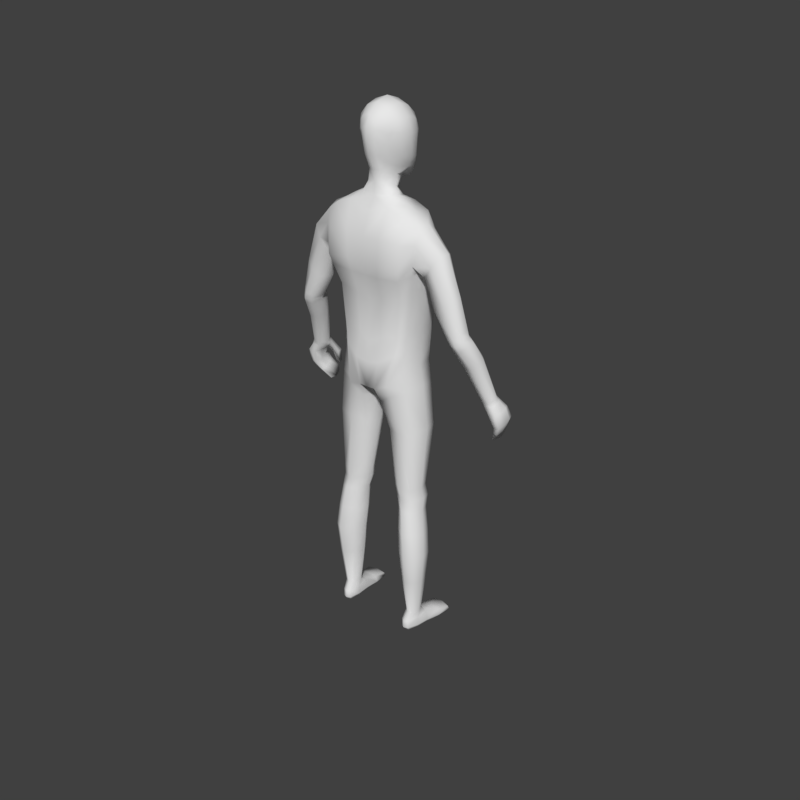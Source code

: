 # Source: Character_04.blend  (saved by Blender 2.79.0; exported with 4.5.12 LTS)
import bpy
from mathutils import Matrix  # noqa: F401  (used for matrix-valued properties, if any)

bpy.ops.wm.read_factory_settings(use_empty=True)
scene = bpy.context.scene
scene.name = 'Scene'

# ---- collections
col_collection_1 = bpy.data.collections.new('Collection 1'); scene.collection.children.link(col_collection_1)
col_collection_2 = bpy.data.collections.new('Collection 2'); scene.collection.children.link(col_collection_2)

# ---- materials (node trees are filled in below, after node groups)
mat_material = bpy.data.materials.new('Material')
mat_material.alpha_threshold = 0.0
mat_material.roughness = 0.5
mat_material.line_color = (0.0, 0.0, 0.0, 1.0)

# ---- material node trees

# ---- world
world_world = bpy.data.worlds.new('World'); scene.world = world_world
world_world.color = (0.05088, 0.05088, 0.05088)
world_world.use_sun_shadow = False
world_world.sun_shadow_jitter_overblur = 0.0
world_world.cycles.sampling_method = 'MANUAL'

# ---- meshes
me_cube = bpy.data.meshes.new('Cube')
me_cube.from_pydata([(0.1289, 0.07936, 1.073), (0.1359, -0.05764, 1.082), (0.1897, 0.07132, 1.588), (0.1892, -0.009657, 1.576), (0.0, 0.1133, 0.997), (0.0, -0.06854, 0.9766), (0.0, 0.09311, 1.618), (0.0, -0.03874, 1.619), (0.1344, 0.06094, 1.211), (0.1529, 0.06337, 1.358), (0.1746, 0.08427, 1.466), (0.1378, -0.06696, 1.212), (0.1572, -0.06236, 1.361), (0.0, 0.1016, 1.166), (0.0, 0.08767, 1.31), (0.0, 0.1228, 1.466), (0.0, -0.1216, 1.47), (0.0, -0.1053, 1.31), (0.0, -0.1131, 1.166), (0.03211, 0.1127, 0.9974), (0.02969, -0.06576, 0.9825), (0.07578, 0.09348, 1.644), (0.08546, -0.03874, 1.641), (0.04844, -0.1131, 1.177), (0.0477, -0.1053, 1.324), (0.06509, -0.1216, 1.47), (0.06315, 0.1285, 1.457), (0.05078, 0.09309, 1.325), (0.04552, 0.08838, 1.186), (0.0, 0.06274, 1.71), (0.0, -0.02578, 1.674), (0.02537, 0.06274, 1.707), (0.02913, -0.02578, 1.674), (0.1659, 0.06306, 0.07895), (0.1737, 0.02172, 0.08113), (0.13, 0.05376, 0.07957), (0.1322, 0.01327, 0.08176), (0.04158, 0.08703, 0.9408), (0.0394, -0.05423, 0.941), (0.149, -0.05646, 1.004), (0.1414, 0.07456, 1.001), (0.0, -0.1057, 1.072), (0.1323, 0.06918, 1.146), (0.1371, -0.06322, 1.147), (0.0, 0.1125, 1.092), (0.04707, -0.1057, 1.08), (0.04707, 0.1121, 1.1), (0.07705, 0.05449, 0.6127), (0.0751, -0.01233, 0.6105), (0.1615, -0.01396, 0.6096), (0.1556, 0.06536, 0.6097), (0.0945, 0.05589, 0.5253), (0.09276, -0.00801, 0.5223), (0.1708, -0.007631, 0.5198), (0.1656, 0.06708, 0.5211), (0.05085, -0.03846, 0.8155), (0.1681, -0.05267, 0.8434), (0.1601, 0.06841, 0.8421), (0.05343, 0.05295, 0.8214), (0.1091, 0.07383, 0.3445), (0.1076, 0.0002193, 0.3426), (0.1955, 0.006061, 0.3402), (0.1901, 0.08151, 0.3437), (0.08026, -0.01594, 0.5674), (0.1683, -0.0205, 0.5656), (0.1624, 0.05759, 0.5661), (0.08226, 0.05018, 0.5699), (0.08346, 0.1111, 1.02), (0.08281, -0.06961, 1.028), (0.143, 0.0833, 1.621), (0.1437, -0.03496, 1.618), (0.1151, -0.1044, 1.198), (0.1281, -0.09695, 1.344), (0.1523, -0.1043, 1.452), (0.1499, 0.125, 1.449), (0.1258, 0.09036, 1.341), (0.113, 0.08835, 1.2), (0.1494, 0.06956, 0.0777), (0.1552, 0.01016, 0.07975), (0.09184, 0.09413, 0.9771), (0.09174, -0.07608, 0.9735), (0.1014, 0.09487, 1.13), (0.1028, -0.09897, 1.11), (0.1181, 0.08562, 0.6101), (0.1195, -0.04193, 0.6101), (0.1325, 0.08734, 0.5264), (0.133, -0.03486, 0.5191), (0.1102, -0.07321, 0.8265), (0.1087, 0.07677, 0.8313), (0.155, 0.1041, 0.3459), (0.1551, -0.02104, 0.3405), (0.1253, -0.04831, 0.5664), (0.1244, 0.07806, 0.5685), (0.1464, 0.002231, 1.086), (0.1956, 0.03093, 1.603), (0.0, 0.01272, 0.9786), (0.146, -0.009448, 1.212), (0.1656, -0.005741, 1.361), (0.1867, 0.0163, 1.455), (0.01319, 0.01541, 0.9769), (0.1144, 0.02948, 1.645), (0.05681, 0.02268, 1.694), (0.1768, 0.04179, 0.07964), (0.121, 0.02828, 0.08079), (0.1598, 0.002507, 1.008), (0.02274, 0.01253, 0.9326), (0.1463, -0.003708, 1.149), (0.1712, 0.02084, 0.6105), (0.06019, 0.01983, 0.6112), (0.1802, 0.02535, 0.5205), (0.07863, 0.0218, 0.5228), (0.03239, 0.005099, 0.816), (0.1797, 0.003204, 0.8452), (0.205, 0.04764, 0.341), (0.09158, 0.02901, 0.3433), (0.06536, 0.01869, 0.5674), (0.178, 0.01513, 0.5666), (0.1321, 0.08184, 0.01684), (0.1445, 0.02625, 1.627), (0.1879, 0.08619, 1.538), (0.1879, -0.03295, 1.525), (0.0, 0.1199, 1.54), (0.0, -0.09158, 1.54), (0.06639, 0.1256, 1.54), (0.06477, -0.09158, 1.536), (0.1481, -0.07458, 1.538), (0.1464, 0.118, 1.538), (0.1785, -0.02745, 1.475), (0.2394, 0.07243, 1.473), (0.2653, 0.06047, 1.511), (0.2327, -0.02344, 1.465), (0.2586, -0.004695, 1.504), (0.2769, 0.02796, 1.517), (0.2065, 0.01659, 1.417), (0.2144, -0.01386, 1.433), (0.211, 0.0627, 1.429), (0.4004, -0.04627, 0.9998), (0.3368, 0.06006, 1.221), (0.352, 0.04394, 1.238), (0.3094, -0.01196, 1.256), (0.3277, -0.007272, 1.257), (0.3561, 0.01371, 1.248), (0.2904, 0.01774, 1.221), (0.2946, -0.007695, 1.248), (0.3108, 0.05526, 1.22), (0.3141, -0.02754, 1.141), (0.4145, -0.06115, 1.008), (0.3776, -0.0982, 1.013), (0.4001, -0.09062, 1.014), (0.414, -0.07573, 1.013), (0.3621, -0.07287, 0.9971), (0.3656, -0.09092, 1.001), (0.3727, -0.04625, 0.9982), (0.3308, 0.004004, 1.13), (0.3647, 0.00653, 1.131), (0.3819, -0.005511, 1.151), (0.3222, -0.04892, 1.156), (0.3413, -0.05754, 1.162), (0.3678, -0.04856, 1.164), (0.3859, -0.03093, 1.159), (0.2457, -0.008101, 1.339), (0.2349, 0.01736, 1.321), (0.248, 0.05936, 1.322), (0.2892, 0.06576, 1.346), (0.2682, -0.02111, 1.358), (0.2996, -0.006287, 1.376), (0.3232, 0.02076, 1.378), (0.3161, 0.05246, 1.369), (0.3868, -0.162, 0.8608), (0.3755, -0.1111, 0.9967), (0.3781, -0.1072, 0.8303), (0.3793, -0.04836, 0.9827), (0.3966, -0.162, 0.8608), (0.4081, -0.1011, 0.9982), (0.3861, -0.1072, 0.829), (0.4108, -0.04836, 0.9874), (0.419, -0.1306, 0.931), (0.4149, -0.06122, 0.9036), (0.4356, -0.06122, 0.9054), (0.4395, -0.1306, 0.9333), (0.4009, -0.08252, 0.8682), (0.4153, -0.08252, 0.8684), (0.4224, -0.1435, 0.898), (0.4073, -0.1435, 0.8969), (0.3973, -0.1178, 0.9742), (0.4012, -0.04603, 0.9548), (0.4298, -0.04603, 0.9586), (0.4295, -0.1139, 0.975), (0.3776, -0.1404, 0.828), (0.38, -0.1556, 0.8415), (0.3615, -0.09376, 0.9874), (0.3662, -0.07087, 0.9858), (0.3957, -0.1556, 0.8408), (0.3921, -0.1404, 0.8266), (0.4173, -0.07024, 0.9936), (0.4173, -0.08556, 0.9981), (0.442, -0.0895, 0.9154), (0.4439, -0.1123, 0.928), (0.4091, -0.1123, 0.9244), (0.4079, -0.0895, 0.9121), (0.399, -0.1255, 0.8884), (0.3972, -0.1068, 0.8755), (0.4214, -0.1068, 0.8765), (0.4242, -0.1255, 0.8898), (0.4365, -0.0739, 0.9655), (0.4372, -0.09579, 0.9732), (0.3831, -0.0984, 0.9646), (0.3895, -0.0741, 0.9591), (0.3743, -0.1664, 0.887), (0.3595, -0.1467, 0.9438), (0.3756, -0.1547, 0.8811), (0.3595, -0.1286, 0.9343), (0.3899, -0.1664, 0.8902), (0.3855, -0.1467, 0.9438), (0.3913, -0.1547, 0.8843), (0.3855, -0.1286, 0.9343), (0.1302, -0.118, 0.002872), (0.129, -0.1188, 0.02423), (0.1335, 0.07681, 0.006183), (0.1305, 0.07781, 0.0456), (0.2015, -0.1112, 0.002872), (0.2028, -0.1117, 0.02423), (0.1616, 0.07948, 0.006183), (0.1622, 0.0821, 0.04548), (0.1267, -0.00639, 0.007693), (0.1297, -0.004519, 0.05963), (0.1839, -0.0009474, 0.007693), (0.182, 0.001825, 0.05887), (0.1222, 0.0349, 0.05198), (0.1748, 0.03997, 0.004231), (0.1279, 0.03552, 0.004231), (0.1783, 0.04163, 0.05172), (0.1472, 0.08196, 0.005424), (0.1462, 0.08952, 0.04395), (0.1665, -0.1216, 0.001861), (0.1666, -0.1228, 0.02428), (0.1555, -0.007272, 0.06464), (0.1553, -0.003887, 0.005813), (0.1512, 0.03922, 0.002351), (0.1275, -0.1239, 0.01013), (0.162, 0.08468, 0.01684), (0.2053, -0.1165, 0.01013), (0.1893, -0.0005939, 0.01941), (0.1214, -0.007043, 0.01941), (0.179, 0.04143, 0.01573), (0.1235, 0.03615, 0.01573), (0.1677, -0.134, 0.009936), (0.1463, 0.09082, 0.01742), (0.1274, -0.06587, 0.003474), (0.1952, -0.05603, 0.03838), (0.126, -0.06261, 0.03838), (0.1944, -0.0595, 0.003474), (0.1607, -0.06099, 0.04342), (0.1611, -0.06514, 0.001594), (0.1213, -0.06708, 0.01323), (0.2006, -0.05955, 0.01323), (0.02981, 0.08763, 1.88), (0.08778, -0.04381, 1.864), (0.0331, -0.07582, 1.706), (0.04389, -0.05249, 1.936), (0.04389, 0.04217, 1.941), (0.05326, 0.0112, 1.731), (0.02958, -0.1059, 1.769), (0.0338, -0.1087, 1.87), (0.07699, -0.05319, 1.779), (0.07277, 0.01683, 1.79), (0.0838, 0.03231, 1.869), (0.02536, 0.07824, 1.795), (0.03593, 0.07555, 1.913), (0.04989, 0.05186, 1.792), (0.05927, 0.009224, 1.757), (0.07681, -0.04693, 1.903), (0.05622, -0.08171, 1.772), (0.02895, -0.09499, 1.715), (0.02479, 0.05608, 1.746), (0.05822, 0.06277, 1.868), (0.06062, -0.06335, 1.74), (0.07581, 0.03632, 1.908), (0.0642, -0.08148, 1.859), (0.03693, -0.09186, 1.906), (0.0, -0.05588, 1.952), (0.0, 0.04555, 1.956), (0.04833, -0.003519, 1.952), (0.0, -0.0792, 1.695), (0.03631, -0.03297, 1.72), (0.03214, -0.1109, 1.826), (0.0, -0.117, 1.769), (0.0, -0.1198, 1.879), (0.08509, -0.0452, 1.822), (0.07905, 0.0269, 1.828), (0.08486, -0.02035, 1.786), (0.09688, -0.003343, 1.872), (0.0261, 0.08599, 1.84), (0.0, 0.08927, 1.796), (0.0, 0.09865, 1.889), (0.04928, -0.08022, 1.742), (0.0607, -0.07512, 1.889), (0.04435, 0.04027, 1.766), (0.05804, 0.05961, 1.896), (0.05239, 0.05806, 1.83), (0.0666, -0.03324, 1.749), (0.08463, -0.003475, 1.914), (0.06145, -0.08128, 1.819), (0.09398, -0.007507, 1.828), (0.0, 0.06307, 1.745), (2.245e-10, 0.08254, 1.925), (0.0, -0.102, 1.708), (0.0, -0.09885, 1.917), (0.0, -0.003519, 1.969), (0.0, -0.03297, 1.707), (-2.245e-10, -0.124, 1.831), (0.0, 0.09914, 1.848), (0.0, 0.06398, 1.664), (0.04887, 0.06398, 1.671), (0.05479, -0.01524, 1.658), (0.0, -0.01524, 1.651), (0.07298, 0.02565, 1.667), (0.2947, 0.008392, 1.204), (0.3147, 0.04534, 1.201), (0.3428, 0.04975, 1.202), (0.2998, -0.01665, 1.229), (0.336, -0.01624, 1.238), (0.3643, 0.03419, 1.221), (0.3158, -0.02189, 1.237), (0.3684, 0.004419, 1.231), (0.3283, 0.06182, 1.244), (0.3016, -0.01423, 1.275), (0.3506, 0.01489, 1.272), (0.2851, -0.008271, 1.265), (0.2796, 0.01762, 1.239), (0.299, 0.05664, 1.238), (0.3226, -0.007584, 1.279), (0.3459, 0.04593, 1.262), (0.09867, -0.005243, 0.4325), (0.1847, -0.002019, 0.4299), (0.1792, 0.0758, 0.4324), (0.1004, 0.06602, 0.435), (0.1441, -0.03018, 0.4297), (0.1439, 0.09799, 0.4363), (0.08306, 0.02513, 0.433), (0.1945, 0.03663, 0.4307), (0.1166, 0.06614, 0.2271), (0.117, 0.00373, 0.2273), (0.1877, 0.01154, 0.2256), (0.1806, 0.07542, 0.2263), (0.1524, 0.09131, 0.2269), (0.1556, -0.01004, 0.225), (0.1947, 0.04527, 0.2253), (0.1021, 0.02768, 0.2271), (0.1687, 0.07911, 1.431), (0.0, 0.1127, 1.404), (0.0, -0.1219, 1.406), (0.05396, 0.1187, 1.408), (0.05328, -0.1219, 1.414), (0.1434, -0.1082, 1.416), (0.1408, 0.1153, 1.413), (0.1821, 0.00534, 1.427), (0.1732, -0.04885, 1.437)], [], [(46, 19, 4, 44), (124, 22, 7, 122), (313, 312, 29, 31), (99, 20, 5, 95), (45, 23, 18, 41), (23, 24, 17, 18), (353, 25, 16, 351), (123, 26, 15, 121), (352, 27, 14, 350), (27, 28, 13, 14), (106, 96, 11, 43), (96, 97, 12, 11), (356, 98, 127, 357), (75, 76, 28, 27), (355, 75, 27, 352), (126, 74, 26, 123), (354, 73, 25, 353), (71, 72, 24, 23), (82, 71, 23, 45), (348, 341, 35, 103), (118, 100, 22, 70), (125, 70, 22, 124), (81, 67, 19, 46), (316, 313, 31, 101), (315, 314, 32, 30), (34, 227, 231, 102), (346, 342, 36, 78), (347, 343, 34, 102), (345, 344, 33, 77), (67, 0, 40, 79), (93, 1, 39, 104), (68, 20, 38, 80), (99, 19, 37, 105), (76, 81, 46, 28), (68, 82, 45, 20), (93, 106, 43, 1), (20, 45, 41, 5), (28, 46, 44, 13), (88, 57, 50, 83), (112, 56, 49, 107), (87, 55, 48, 84), (111, 58, 47, 108), (92, 65, 54, 85), (116, 64, 53, 109), (91, 63, 52, 86), (115, 66, 51, 110), (105, 37, 58, 111), (80, 38, 55, 87), (104, 39, 56, 112), (79, 40, 57, 88), (338, 335, 62, 89), (340, 334, 61, 113), (337, 333, 60, 90), (339, 336, 59, 114), (108, 47, 66, 115), (84, 48, 63, 91), (107, 49, 64, 116), (83, 50, 65, 92), (47, 83, 92, 66), (49, 84, 91, 64), (334, 337, 90, 61), (336, 338, 89, 59), (37, 79, 88, 58), (39, 80, 87, 56), (64, 91, 86, 53), (66, 92, 85, 51), (56, 87, 84, 49), (58, 88, 83, 47), (1, 43, 82, 68), (8, 42, 81, 76), (1, 68, 80, 39), (19, 67, 79, 37), (341, 345, 77, 35), (343, 346, 78, 34), (78, 236, 227, 34), (42, 0, 67, 81), (120, 3, 70, 125), (94, 118, 70, 3), (43, 11, 71, 82), (11, 12, 72, 71), (357, 127, 73, 354), (119, 10, 74, 126), (349, 9, 75, 355), (9, 8, 76, 75), (2, 69, 118, 94), (36, 225, 236, 78), (50, 107, 116, 65), (48, 108, 115, 63), (333, 339, 114, 60), (335, 340, 113, 62), (40, 104, 112, 57), (38, 105, 111, 55), (63, 115, 110, 52), (65, 116, 109, 54), (55, 111, 108, 48), (57, 112, 107, 50), (0, 42, 106, 93), (20, 99, 105, 38), (0, 93, 104, 40), (344, 347, 102, 33), (103, 228, 225, 36), (314, 316, 101, 32), (69, 21, 100, 118), (342, 348, 103, 36), (349, 10, 98, 356), (8, 9, 97, 96), (42, 8, 96, 106), (19, 99, 95, 4), (2, 119, 126, 69), (127, 120, 125, 73), (73, 125, 124, 25), (69, 126, 123, 21), (21, 123, 121, 6), (25, 124, 122, 16), (331, 326, 139, 140), (328, 329, 142, 143), (329, 330, 144, 142), (330, 325, 137, 144), (120, 127, 134, 130), (2, 94, 132, 129), (94, 3, 131, 132), (119, 2, 129, 128), (10, 119, 128, 135), (98, 10, 135, 133), (127, 98, 133, 134), (3, 120, 130, 131), (156, 145, 150, 151), (145, 153, 152, 150), (153, 154, 136, 152), (154, 155, 146, 136), (326, 328, 143, 139), (332, 327, 141, 138), (327, 331, 140, 141), (325, 332, 138, 137), (158, 157, 147, 148), (157, 156, 151, 147), (155, 159, 149, 146), (159, 158, 148, 149), (324, 321, 158, 159), (322, 324, 159, 155), (323, 320, 156, 157), (321, 323, 157, 158), (319, 322, 155, 154), (318, 319, 154, 153), (317, 318, 153, 145), (320, 317, 145, 156), (128, 129, 167, 163), (132, 131, 165, 166), (129, 132, 166, 167), (130, 134, 160, 164), (135, 128, 163, 162), (133, 135, 162, 161), (134, 133, 161, 160), (131, 130, 164, 165), (207, 191, 171, 185), (185, 171, 175, 186), (205, 195, 173, 187), (187, 173, 169, 184), (189, 192, 172, 168), (182, 179, 176, 183), (203, 197, 179, 182), (180, 177, 178, 181), (201, 199, 177, 180), (188, 201, 180, 170), (170, 180, 181, 174), (192, 203, 182, 172), (172, 182, 183, 168), (179, 187, 184, 176), (197, 205, 187, 179), (177, 185, 186, 178), (199, 207, 185, 177), (176, 184, 206, 198), (198, 206, 207, 199), (178, 186, 204, 196), (196, 204, 205, 197), (174, 181, 202, 193), (193, 202, 203, 192), (168, 183, 200, 189), (189, 200, 201, 188), (183, 176, 198, 200), (200, 198, 199, 201), (181, 178, 196, 202), (202, 196, 197, 203), (170, 174, 193, 188), (188, 193, 192, 189), (186, 175, 194, 204), (204, 194, 195, 205), (206, 190, 191, 207), (208, 209, 211, 210), (210, 211, 215, 214), (214, 215, 213, 212), (212, 213, 209, 208), (210, 214, 212, 208), (211, 209, 169, 190), (209, 213, 184, 169), (215, 211, 190, 206), (213, 215, 206, 184), (136, 175, 171, 152), (152, 171, 191, 150), (150, 191, 190, 151), (151, 190, 169, 147), (147, 169, 173, 148), (148, 173, 195, 149), (149, 195, 194, 146), (146, 194, 175, 136), (245, 228, 219, 117), (247, 233, 223, 240), (255, 249, 221, 241), (246, 235, 217, 239), (253, 251, 220, 234), (252, 250, 217, 235), (35, 219, 228, 103), (238, 229, 226, 237), (244, 231, 227, 242), (254, 250, 225, 243), (240, 223, 231, 244), (232, 222, 229, 238), (77, 233, 219, 35), (243, 225, 228, 245), (33, 223, 233, 77), (218, 232, 238, 230), (230, 238, 237, 224), (102, 231, 223, 33), (249, 252, 235, 221), (248, 253, 234, 216), (241, 221, 235, 246), (117, 219, 233, 247), (218, 117, 247, 232), (220, 241, 246, 234), (224, 243, 245, 230), (222, 240, 244, 229), (248, 254, 243, 224), (229, 244, 242, 226), (234, 246, 239, 216), (251, 255, 241, 220), (232, 247, 240, 222), (230, 245, 117, 218), (226, 242, 255, 251), (216, 239, 254, 248), (224, 237, 253, 248), (227, 236, 252, 249), (239, 217, 250, 254), (236, 225, 250, 252), (237, 226, 251, 253), (242, 227, 249, 255), (256, 292, 311, 294), (256, 294, 305, 268), (256, 268, 298, 275), (256, 275, 299, 292), (257, 288, 303, 291), (257, 291, 301, 271), (257, 271, 296, 278), (257, 278, 302, 288), (258, 283, 309, 284), (258, 284, 300, 276), (258, 276, 295, 273), (258, 273, 306, 283), (259, 271, 301, 282), (259, 282, 308, 280), (259, 280, 307, 279), (259, 279, 296, 271), (260, 277, 298, 268), (260, 268, 305, 281), (260, 281, 308, 282), (260, 282, 301, 277), (261, 274, 297, 270), (261, 270, 300, 284), (262, 273, 295, 272), (262, 272, 302, 285), (262, 285, 310, 286), (262, 286, 306, 273), (263, 285, 302, 278), (263, 278, 296, 279), (263, 279, 307, 287), (263, 287, 310, 285), (264, 276, 300, 290), (264, 290, 303, 288), (264, 288, 302, 272), (264, 272, 295, 276), (265, 270, 297, 269), (265, 269, 299, 289), (265, 289, 303, 290), (265, 290, 300, 270), (266, 289, 299, 275), (266, 275, 298, 277), (266, 277, 301, 291), (266, 291, 303, 289), (267, 274, 304, 293), (267, 293, 311, 292), (267, 292, 299, 269), (267, 269, 297, 274), (29, 304, 274, 31), (31, 274, 261, 101), (101, 261, 284, 32), (32, 284, 309, 30), (22, 100, 316, 314), (7, 22, 314, 315), (100, 21, 313, 316), (21, 6, 312, 313), (143, 142, 317, 320), (142, 144, 318, 317), (144, 137, 319, 318), (137, 138, 322, 319), (140, 139, 323, 321), (139, 143, 320, 323), (138, 141, 324, 322), (141, 140, 321, 324), (163, 167, 332, 325), (166, 165, 331, 327), (167, 166, 327, 332), (164, 160, 328, 326), (162, 163, 325, 330), (161, 162, 330, 329), (160, 161, 329, 328), (165, 164, 326, 331), (54, 109, 340, 335), (52, 110, 339, 333), (51, 85, 338, 336), (53, 86, 337, 334), (110, 51, 336, 339), (86, 52, 333, 337), (109, 53, 334, 340), (85, 54, 335, 338), (60, 114, 348, 342), (62, 113, 347, 344), (61, 90, 346, 343), (59, 89, 345, 341), (89, 62, 344, 345), (113, 61, 343, 347), (90, 60, 342, 346), (114, 59, 341, 348), (9, 349, 356, 97), (10, 349, 355, 74), (12, 357, 354, 72), (72, 354, 353, 24), (74, 355, 352, 26), (97, 356, 357, 12), (26, 352, 350, 15), (24, 353, 351, 17)])
me_cube.polygons.foreach_set('use_smooth', [True] * 339)
me_cube.materials.append(mat_material)
me_cube.use_remesh_preserve_volume = False
me_cube.use_remesh_preserve_attributes = False
me_cube.use_mirror_vertex_groups = False
me_cube.update()
arm_armature_001 = bpy.data.armatures.new('Armature.001')  # bones are not reproduced

# ---- objects
ob_character = bpy.data.objects.new('Character', arm_armature_001)
ob_cube = bpy.data.objects.new('Cube', me_cube)

# ---- transforms, parenting, visibility, modifiers, constraints
ob_character.location = (0.0, 0.0, 0.0)
ob_character.rotation_euler = (0.0, 0.0, 3.142)
ob_character.show_in_front = True
ob_character.lineart.crease_threshold = 0.0
ob_cube.parent = ob_character
ob_cube.location = (0.0, 0.0, 0.0)
ob_cube.lock_rotations_4d = False
ob_cube.empty_display_type = 'ARROWS'
ob_cube.lineart.crease_threshold = 0.0
_vg = ob_cube.vertex_groups.new(name='Hips')
for _i, _w in zip([0, 1, 4, 5, 8, 11, 13, 14, 18, 19, 20, 23, 27, 28, 37, 38, 39, 40, 41, 42, 43, 44, 45, 46, 67, 68, 71, 76, 79, 80, 81, 82, 93, 95, 96, 99, 104, 105, 106], [0.2018, 0.1563, 0.5898, 0.66, 0.1146, 0.09559, 0.218, 0.0343, 0.1647, 0.5094, 0.5669, 0.1345, 0.003514, 0.1482, 0.1823, 0.149, 0.00897, 0.07228, 0.6568, 0.3418, 0.2871, 0.5437, 0.5887, 0.5406, 0.2646, 0.1611, 0.1136, 0.1359, 0.1273, 0.04738, 0.4112, 0.4435, 0.1089, 0.9275, 0.08196, 0.8476, 0.002407, 0.1934, 0.1691]): _vg.add([_i], _w, 'REPLACE')
_vg = ob_cube.vertex_groups.new(name='Spine')
for _i, _w in zip([0, 1, 4, 8, 9, 10, 11, 12, 13, 14, 15, 16, 17, 18, 19, 23, 24, 25, 26, 27, 28, 40, 41, 42, 43, 44, 45, 46, 67, 68, 71, 72, 73, 74, 75, 76, 81, 82, 93, 96, 97, 98, 106, 121, 122, 123, 124, 125, 126, 127, 349, 350, 351, 352, 353, 354, 355, 356, 357], [0.1561, 0.1532, 0.06704, 0.7304, 0.6466, 0.09273, 0.7744, 0.6545, 0.6782, 0.7996, 0.1624, 0.1926, 0.8531, 0.755, 0.04875, 0.7792, 0.82, 0.1617, 0.1548, 0.7788, 0.7533, 0.01472, 0.1685, 0.38, 0.495, 0.2765, 0.1741, 0.2516, 0.06882, 0.0381, 0.7735, 0.7072, 0.1959, 0.1716, 0.684, 0.72, 0.3311, 0.2878, 0.1853, 0.7684, 0.6463, 0.07294, 0.546, 0.05027, 0.06267, 0.0371, 0.05428, 0.02367, 0.01868, 0.06324, 0.2136, 0.413, 0.5076, 0.3066, 0.3273, 0.3128, 0.2773, 0.2266, 0.2144]): _vg.add([_i], _w, 'REPLACE')
_vg = ob_cube.vertex_groups.new(name='Chest')
for _i, _w in zip([6, 7, 8, 9, 10, 11, 12, 14, 15, 16, 17, 21, 22, 24, 25, 26, 27, 29, 30, 31, 32, 69, 70, 71, 72, 73, 74, 75, 76, 96, 97, 98, 100, 101, 119, 120, 121, 122, 123, 124, 125, 126, 127, 309, 312, 313, 314, 315, 316, 349, 350, 351, 352, 353, 354, 355, 356, 357], [0.5526, 0.6365, 0.0144, 0.1378, 0.1351, 0.01706, 0.1641, 0.1076, 0.6242, 0.6801, 0.08755, 0.1404, 0.1061, 0.1142, 0.6663, 0.5516, 0.1289, 0.04262, 0.09544, 0.08919, 0.06673, 0.02929, 0.04652, 0.002675, 0.1628, 0.46, 0.2896, 0.1419, 0.009444, 0.0107, 0.1319, 0.08016, 0.01853, 0.05032, 0.01629, 0.02463, 0.5985, 0.7338, 0.2678, 0.64, 0.1799, 0.1003, 0.09706, 0.01525, 0.1498, 0.3565, 0.1008, 0.2224, 0.1045, 0.2689, 0.4753, 0.4094, 0.5271, 0.5682, 0.4482, 0.3618, 0.2229, 0.3078]): _vg.add([_i], _w, 'REPLACE')
_vg = ob_cube.vertex_groups.new(name='Neck')
for _i, _w in zip([6, 7, 21, 22, 29, 30, 31, 32, 100, 101, 121, 122, 123, 258, 261, 262, 264, 265, 267, 269, 270, 272, 273, 274, 276, 283, 284, 286, 290, 293, 295, 297, 300, 304, 306, 309, 312, 313, 314, 315, 316], [0.2039, 0.1678, 0.07006, 0.06888, 0.7185, 0.5514, 0.6441, 0.5348, 0.03667, 0.513, 0.07142, 0.03942, 0.006985, 0.08224, 0.1476, 0.002702, 0.002104, 0.006674, 0.04472, 0.01982, 0.06671, 0.002398, 0.06195, 0.1689, 0.05012, 0.09758, 0.1359, 0.005257, 0.000594, 0.05273, 0.0372, 0.06695, 0.05968, 0.2307, 0.06806, 0.2098, 0.7381, 0.282, 0.2287, 0.5578, 0.1952]): _vg.add([_i], _w, 'REPLACE')
_vg = ob_cube.vertex_groups.new(name='Head')
for _i, _w in zip([7, 29, 30, 31, 32, 101, 256, 257, 258, 259, 260, 261, 262, 263, 264, 265, 266, 267, 268, 269, 270, 271, 272, 273, 274, 275, 276, 277, 278, 279, 280, 281, 282, 283, 284, 285, 286, 287, 288, 289, 290, 291, 292, 293, 294, 295, 296, 297, 298, 299, 300, 301, 302, 303, 304, 305, 306, 307, 308, 309, 310, 311, 312, 313, 314, 315, 316], [0.01214, 0.2112, 0.248, 0.2031, 0.2035, 0.2135, 0.9892, 0.9926, 0.8816, 0.9985, 0.9975, 0.7824, 0.9621, 0.9923, 0.9624, 0.9611, 0.992, 0.9434, 0.9945, 0.9558, 0.9043, 0.9964, 0.9622, 0.9111, 0.7952, 0.9898, 0.9274, 0.9958, 0.9916, 0.9961, 0.999, 0.9978, 0.9988, 0.8612, 0.8008, 0.984, 0.9604, 0.9925, 0.9835, 0.9829, 0.9639, 0.9931, 0.9769, 0.9381, 0.9892, 0.9371, 0.9953, 0.9143, 0.994, 0.9797, 0.913, 0.9969, 0.9832, 0.9847, 0.7373, 0.9944, 0.9028, 0.9963, 0.9995, 0.7048, 0.9839, 0.9759, 0.02166, 0.05608, 0.07921, 0.09221, 0.06944]): _vg.add([_i], _w, 'REPLACE')
_vg = ob_cube.vertex_groups.new(name='Shoulder.L')
for _i, _w in zip([2, 3, 6, 7, 9, 10, 12, 15, 16, 21, 22, 25, 26, 30, 31, 32, 69, 70, 72, 73, 74, 75, 94, 97, 98, 100, 101, 118, 119, 120, 121, 122, 123, 124, 125, 126, 127, 128, 129, 130, 131, 132, 261, 283, 284, 309, 312, 313, 314, 315, 316, 349, 350, 351, 352, 353, 354, 355, 356, 357], [0.8583, 0.5946, 0.2101, 0.1385, 0.0, 0.0, 0.0, 0.01356, 0.0, 0.7095, 0.7397, 0.0, 0.0, 0.1019, 0.06251, 0.192, 0.8588, 0.8749, 0.0, 0.0, 0.0, 0.0, 0.6979, 0.0, 0.0, 0.6473, 0.2215, 0.9998, 0.6829, 0.5205, 0.2517, 0.0, 0.6371, 0.03393, 0.695, 0.6975, 0.007554, 0.05897, 0.09885, 0.02944, 0.06046, 0.07182, 0.0539, 0.002418, 0.04008, 0.05155, 0.0723, 0.3015, 0.6195, 0.1206, 0.6046, 0.0, 0.0, 0.0, 0.0, 0.0, 0.0, 0.0, 0.0, 0.0]): _vg.add([_i], _w, 'REPLACE')
_vg = ob_cube.vertex_groups.new(name='Upper Arm.L')
for _i, _w in zip([1, 2, 3, 6, 7, 8, 9, 10, 11, 12, 13, 14, 15, 16, 17, 18, 21, 22, 23, 24, 25, 26, 27, 28, 30, 32, 42, 43, 44, 46, 69, 70, 71, 72, 73, 74, 75, 76, 81, 82, 93, 94, 96, 97, 98, 100, 101, 106, 118, 119, 120, 121, 122, 123, 124, 125, 126, 127, 128, 129, 130, 131, 132, 133, 134, 135, 137, 138, 139, 140, 141, 142, 143, 144, 145, 146, 150, 152, 156, 160, 161, 162, 163, 164, 165, 166, 167, 171, 191, 194, 199, 207, 261, 265, 290, 303, 313, 314, 315, 316, 317, 318, 319, 320, 321, 322, 323, 324, 325, 326, 327, 328, 329, 330, 331, 332, 349, 350, 351, 352, 353, 354, 355, 356, 357], [0.0, 0.05579, 0.08788, 0.0, 0.0, 0.0, 0.0, 0.05042, 0.0, 0.0, 0.0, 0.0, 0.0, 0.0, 0.0, 0.0, 0.0, 0.0, 0.0, 0.0, 0.0, 0.0, 0.0, 0.0, 0.0, 0.0, 0.0, 0.0, 0.0, 0.0, 0.0, 0.0, 0.0, 0.0, 0.0, 0.0, 0.0, 0.0, 0.0, 0.0, 0.0, 0.1734, 0.0, 0.0, 0.0, 0.0, 0.0, 0.0, 0.0, 0.5575, 0.1083, 0.0, 0.0, 0.0, 0.0, 0.02665, 0.0, 0.06877, 0.8494, 0.4583, 0.4045, 0.4565, 0.4583, 0.5603, 0.7732, 0.7989, 0.1205, 0.1639, 0.3366, 0.2772, 0.1913, 0.2037, 0.2941, 0.1353, 0.0, 0.0, 0.0, 0.0, 0.0, 0.9431, 0.8615, 0.9517, 0.9763, 0.9955, 0.9933, 0.9887, 0.9851, 0.0, 0.0, 0.0, 0.0, 0.0, 0.0, 0.0, 0.0, 0.0, 0.0, 0.0, 0.0, 0.0, 0.03803, 0.028, 0.02083, 0.01401, 0.06155, 0.04198, 0.08118, 0.04401, 0.4369, 0.8565, 0.7786, 0.6981, 0.6867, 0.4487, 0.8702, 0.5125, 0.0, 0.0, 0.0, 0.0, 0.0, 0.0, 0.0, 0.0, 0.0]): _vg.add([_i], _w, 'REPLACE')
_vg = ob_cube.vertex_groups.new(name='Lower Arm.L')
for _i, _w in zip([136, 137, 138, 139, 140, 141, 142, 143, 144, 145, 146, 147, 148, 149, 150, 151, 152, 153, 154, 155, 156, 157, 158, 159, 161, 162, 169, 171, 173, 175, 185, 190, 191, 194, 195, 206, 207, 317, 318, 319, 320, 321, 322, 323, 324, 325, 326, 327, 328, 329, 330, 331, 332], [0.2319, 0.8554, 0.8304, 0.6627, 0.6872, 0.8063, 0.754, 0.6342, 0.8135, 0.9955, 0.2959, 0.8495, 0.897, 0.7338, 0.8074, 0.597, 0.7784, 0.999, 0.9832, 0.994, 0.9952, 0.997, 0.9955, 0.9938, 0.0, 0.00368, 0.1227, 0.2458, 0.1448, 0.09853, 0.0239, 0.1622, 0.2929, 0.09282, 0.1293, 0.009797, 0.01064, 0.9441, 0.9485, 0.9598, 0.907, 0.9383, 0.9537, 0.9186, 0.9526, 0.4972, 0.1428, 0.2191, 0.1324, 0.2213, 0.48, 0.1224, 0.452]): _vg.add([_i], _w, 'REPLACE')
_vg = ob_cube.vertex_groups.new(name='Hand.L')
for _i, _w in zip([136, 146, 147, 148, 149, 150, 151, 152, 169, 171, 173, 175, 176, 177, 178, 179, 184, 185, 186, 187, 190, 191, 194, 195, 196, 197, 199, 204, 205, 206, 207], [0.7612, 0.6996, 0.09911, 0.08988, 0.2608, 0.1609, 0.3436, 0.2107, 0.07129, 0.7101, 0.7323, 0.8713, 0.01312, 0.1003, 0.103, 0.08606, 0.1156, 0.8277, 0.8564, 0.7654, 0.1475, 0.5875, 0.8915, 0.8414, 0.05491, 0.07029, 0.02359, 0.9137, 0.8992, 0.1322, 0.7768]): _vg.add([_i], _w, 'REPLACE')
_vg = ob_cube.vertex_groups.new(name='Finger01.L')
for _i, _w in zip([168, 170, 172, 174, 176, 177, 178, 179, 180, 181, 182, 183, 184, 185, 186, 187, 196, 197, 198, 199, 200, 201, 202, 203, 204, 205, 206, 207], [0.04429, 0.03058, 0.08654, 0.05422, 0.8628, 0.8034, 0.844, 0.8843, 0.2506, 0.473, 0.6988, 0.2982, 0.03405, 0.09725, 0.1074, 0.09333, 0.8941, 0.9184, 0.9124, 0.8915, 0.06335, 0.05849, 0.1319, 0.7949, 0.06739, 0.06225, 0.03765, 0.06557]): _vg.add([_i], _w, 'REPLACE')
_vg = ob_cube.vertex_groups.new(name='Finger02.L')
for _i, _w in zip([168, 170, 172, 174, 176, 177, 178, 179, 180, 181, 182, 183, 188, 189, 192, 193, 196, 198, 199, 200, 201, 202, 203], [0.9519, 0.9578, 0.9118, 0.9438, 0.04696, 0.0884, 0.04598, 0.004841, 0.7382, 0.5133, 0.2899, 0.6938, 1.002, 0.9926, 0.9808, 1.0, 0.04879, 0.028, 0.06263, 0.9342, 0.9396, 0.8658, 0.2001]): _vg.add([_i], _w, 'REPLACE')
_vg = ob_cube.vertex_groups.new(name='Thumb01.L')
for _i, _w in zip([147, 148, 150, 151, 152, 169, 171, 173, 176, 184, 185, 187, 190, 191, 194, 195, 198, 205, 206, 207, 209, 211, 213, 215], [0.0, 0.0, 0.0, 0.0, 0.0, 0.1321, 0.0008034, 0.04742, 0.03408, 0.1776, 0.001504, 0.0, 0.1695, 0.0, 0.0, 0.0, 0.007063, 0.0, 0.6765, 0.09182, 0.1591, 0.1016, 0.1156, 0.03298]): _vg.add([_i], _w, 'REPLACE')
_vg = ob_cube.vertex_groups.new(name='Thumb02.L')
for _i, _w in zip([169, 184, 206, 208, 209, 210, 211, 212, 213, 214, 215], [0.006221, 0.07635, 0.09502, 0.9996, 0.9849, 0.9992, 0.9748, 0.9989, 0.9698, 0.9985, 0.9532]): _vg.add([_i], _w, 'REPLACE')
_vg = ob_cube.vertex_groups.new(name='Shoulder.R')
_vg = ob_cube.vertex_groups.new(name='Upper Arm.R')
_vg = ob_cube.vertex_groups.new(name='Lower Arm.R')
_vg = ob_cube.vertex_groups.new(name='Hand.R')
_vg = ob_cube.vertex_groups.new(name='Finger01.R')
_vg = ob_cube.vertex_groups.new(name='Finger02.R')
_vg = ob_cube.vertex_groups.new(name='Thumb01.R')
for _i, _w in zip([8, 11, 17, 18, 23, 24, 42, 43, 45, 71, 72, 82, 96, 106], [0.0, 0.0, 0.0, 0.0, 0.0, 0.0, 0.0, 0.0, 0.0, 0.0, 0.0, 0.0, 0.0, 0.0]): _vg.add([_i], _w, 'REPLACE')
_vg = ob_cube.vertex_groups.new(name='Thumb02.R')
_vg = ob_cube.vertex_groups.new(name='Upper Leg.L')
for _i, _w in zip([0, 1, 4, 5, 8, 11, 13, 18, 19, 20, 23, 28, 37, 38, 39, 40, 41, 42, 43, 44, 45, 46, 47, 48, 49, 50, 51, 52, 53, 54, 55, 56, 57, 58, 59, 62, 63, 64, 65, 66, 67, 68, 71, 76, 79, 80, 81, 82, 83, 84, 85, 86, 87, 88, 89, 91, 92, 93, 95, 96, 99, 104, 105, 106, 107, 108, 109, 110, 111, 112, 115, 116, 136, 145, 152, 153, 154, 156, 335, 336, 338, 339, 340], [0.5967, 0.1591, 0.3409, 0.1486, 0.05405, 0.03128, 0.07887, 0.02831, 0.3277, 0.1968, 0.02549, 0.03068, 0.8017, 0.8421, 0.9498, 0.8935, 0.1305, 0.1911, 0.05501, 0.1692, 0.1425, 0.1967, 0.9703, 0.9856, 0.9775, 0.7187, 0.2422, 0.1771, 0.2812, 0.2932, 0.9907, 0.9957, 0.9893, 0.9866, 0.0, 0.0, 0.8108, 0.7909, 0.5704, 0.7109, 0.6632, 0.145, 0.01452, 0.05749, 0.8468, 0.9465, 0.2026, 0.1137, 0.7187, 0.9825, 0.3348, 0.2812, 0.9957, 0.9869, 0.04762, 0.8139, 0.7187, 0.3973, 0.01937, 0.0249, 0.05536, 0.9485, 0.8043, 0.1657, 0.8308, 0.9807, 0.2812, 0.189, 0.9885, 0.9949, 0.7088, 0.7556, 0.0, 0.0, 0.0, 0.0, 0.0, 0.0, 0.08698, 0.05901, 0.1348, 0.0, 0.0]): _vg.add([_i], _w, 'REPLACE')
_vg = ob_cube.vertex_groups.new(name='Lower Leg.L')
for _i, _w in zip([33, 34, 35, 36, 47, 48, 49, 50, 51, 52, 53, 54, 59, 60, 61, 62, 63, 64, 65, 66, 77, 83, 84, 85, 86, 89, 90, 91, 92, 102, 103, 107, 108, 109, 110, 113, 114, 115, 116, 117, 218, 219, 222, 223, 228, 229, 230, 231, 232, 233, 238, 240, 244, 245, 247, 333, 334, 335, 336, 337, 338, 339, 340, 341, 342, 343, 344, 345, 346, 347, 348], [0.4421, 0.0009769, 0.4596, 0.02238, 0.2627, 0.1195, 0.1986, 0.2184, 0.8698, 0.9087, 0.8649, 0.7942, 0.9982, 0.9992, 0.9971, 0.9941, 0.2805, 0.2091, 0.4429, 0.2539, 0.4801, 0.4412, 0.1208, 0.6251, 0.8745, 0.9266, 0.9982, 0.1398, 0.5768, 0.09767, 0.1062, 0.2338, 0.225, 0.8958, 0.8599, 0.9965, 0.9991, 0.2775, 0.2336, 0.1917, 0.1543, 0.3357, 0.1543, 0.3354, 0.0973, 0.05288, 0.05827, 0.07027, 0.1577, 0.3393, 0.05568, 0.1939, 0.057, 0.06909, 0.2025, 0.9946, 0.9878, 0.9444, 0.9976, 0.9904, 0.9922, 0.9998, 0.999, 0.9882, 0.9853, 0.9753, 0.9806, 0.9834, 0.978, 0.974, 0.9857]): _vg.add([_i], _w, 'REPLACE')
_vg = ob_cube.vertex_groups.new(name='Foot.L')
for _i, _w in zip([33, 34, 35, 36, 77, 78, 102, 103, 117, 217, 218, 219, 221, 222, 223, 224, 225, 226, 227, 228, 229, 230, 231, 232, 233, 236, 237, 238, 240, 242, 243, 244, 245, 247, 248, 249, 250, 251, 252, 254, 255, 347], [0.5576, 0.9734, 0.5401, 0.9623, 0.5195, 0.9937, 0.9015, 0.8928, 0.7934, 0.05111, 0.827, 0.657, 0.004157, 0.8265, 0.6574, 0.8632, 0.9633, 0.8645, 0.9597, 0.8908, 0.9068, 0.9025, 0.9185, 0.8248, 0.6533, 0.996, 0.8713, 0.9055, 0.7906, 0.877, 0.8724, 0.9075, 0.8964, 0.7836, 0.09391, 0.2472, 0.2664, 0.08547, 0.834, 0.1197, 0.1056, 0.001736]): _vg.add([_i], _w, 'REPLACE')
_vg = ob_cube.vertex_groups.new(name='Toes.L')
for _i, _w in zip([216, 217, 220, 221, 224, 225, 226, 227, 229, 230, 234, 235, 237, 238, 239, 241, 242, 243, 244, 245, 246, 248, 249, 250, 251, 252, 253, 254, 255], [0.9762, 0.9487, 0.982, 0.9728, 0.1257, 0.007397, 0.126, 0.01817, 0.03069, 0.02855, 0.9985, 0.9915, 0.1194, 0.02772, 0.978, 0.9837, 0.1142, 0.1161, 0.02095, 0.01898, 0.9993, 0.9052, 0.752, 0.7326, 0.9139, 0.1658, 0.9778, 0.8794, 0.8937]): _vg.add([_i], _w, 'REPLACE')
_vg = ob_cube.vertex_groups.new(name='Upper Leg.R')
_vg = ob_cube.vertex_groups.new(name='Lower Leg.R')
_vg = ob_cube.vertex_groups.new(name='Foot.R')
_vg = ob_cube.vertex_groups.new(name='Toes.R')
_m = ob_cube.modifiers.new('Mirror', 'MIRROR')
_m.use_clip = True
_m = ob_cube.modifiers.new('Armature.001', 'ARMATURE')
_m.object = ob_character
_m.use_deform_preserve_volume = True

# ---- collection membership
col_collection_1.objects.link(ob_character)
col_collection_2.objects.link(ob_cube)

# ---- scene / render settings (as saved in the file)
scene.frame_start = 1; scene.frame_end = 16; scene.frame_set(1)
scene.render.engine = 'CYCLES'
scene.render.image_settings.file_format = 'FFMPEG'
scene.render.resolution_x = 1000
scene.render.resolution_y = 1000
scene.render.fps = 30
scene.render.dither_intensity = 0.0
scene.cycles.use_denoising = False
scene.cycles.samples = 128
scene.cycles.sampling_pattern = 'TABULATED_SOBOL'
scene.cycles.use_adaptive_sampling = False
scene.cycles.use_light_tree = False
scene.cycles.blur_glossy = 0.0
scene.cycles.sample_clamp_indirect = 0.0
scene.view_settings.view_transform = 'Standard'
bpy.context.view_layer.update()

# ---- added for rendering (the .blend has no active camera and no usable light): camera, sun
cam_auto = bpy.data.cameras.new('AutoCamera')
cam_auto.lens = 50.0
cam_auto.sensor_width = 36.0
cam_auto.clip_end = 1000.0
ob_auto_camera = bpy.data.objects.new('AutoCamera', cam_auto)
scene.collection.objects.link(ob_auto_camera)
ob_auto_camera.location = (2.28443, -2.67625, 2.70138)
ob_auto_camera.rotation_euler = (1.09748, -7.21219e-08, 0.694738)
scene.camera = ob_auto_camera
light_auto_sun = bpy.data.lights.new('AutoSun', 'SUN')
light_auto_sun.energy = 3.0
light_auto_sun.angle = 0.0523599
ob_auto_sun = bpy.data.objects.new('AutoSun', light_auto_sun)
scene.collection.objects.link(ob_auto_sun)
ob_auto_sun.rotation_euler = (0.872665, 0.174533, 0.523599)
bpy.context.view_layer.update()
